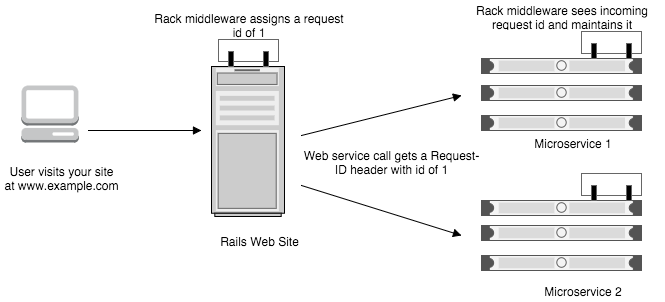

The diagram above was exported from draw.io. Its source (the exported page's mxGraphModel, read from the mxfile embedded in the PNG):
<mxGraphModel dx="975" dy="873" grid="1" gridSize="10" guides="1" tooltips="1" connect="1" arrows="1" fold="1" page="1" pageScale="1" pageWidth="826" pageHeight="1169" background="#ffffff" math="0">
  <root>
    <mxCell id="0" />
    <mxCell id="1" parent="0" />
    <mxCell id="6b21199b1f5a0f30-1" value="" style="strokeColor=#666666;html=1;verticalLabelPosition=bottom;labelBackgroundColor=#ffffff;verticalAlign=top;shadow=0;dashed=0;shape=mxgraph.rack.general.server_1;" vertex="1" parent="1">
      <mxGeometry x="220" y="201" width="73" height="150" as="geometry" />
    </mxCell>
    <mxCell id="6b21199b1f5a0f30-2" value="" style="strokeColor=#666666;html=1;labelPosition=right;align=left;spacingLeft=15;shadow=0;dashed=0;fillColor=#ffffff;shape=mxgraph.rack.general.1u_rack_server;" vertex="1" parent="1">
      <mxGeometry x="490" y="220" width="160" height="15" as="geometry" />
    </mxCell>
    <mxCell id="6b21199b1f5a0f30-3" value="" style="strokeColor=#666666;html=1;labelPosition=right;align=left;spacingLeft=15;shadow=0;dashed=0;fillColor=#ffffff;shape=mxgraph.rack.general.1u_rack_server;" vertex="1" parent="1">
      <mxGeometry x="490" y="193" width="160" height="15" as="geometry" />
    </mxCell>
    <mxCell id="6b21199b1f5a0f30-4" value="" style="strokeColor=#666666;html=1;labelPosition=right;align=left;spacingLeft=15;shadow=0;dashed=0;fillColor=#ffffff;shape=mxgraph.rack.general.1u_rack_server;" vertex="1" parent="1">
      <mxGeometry x="490" y="250" width="160" height="15" as="geometry" />
    </mxCell>
    <mxCell id="6b21199b1f5a0f30-5" value="" style="strokeColor=#666666;html=1;labelPosition=right;align=left;spacingLeft=15;shadow=0;dashed=0;fillColor=#ffffff;shape=mxgraph.rack.general.1u_rack_server;" vertex="1" parent="1">
      <mxGeometry x="490" y="335" width="160" height="15" as="geometry" />
    </mxCell>
    <mxCell id="6b21199b1f5a0f30-6" value="" style="strokeColor=#666666;html=1;labelPosition=right;align=left;spacingLeft=15;shadow=0;dashed=0;fillColor=#ffffff;shape=mxgraph.rack.general.1u_rack_server;" vertex="1" parent="1">
      <mxGeometry x="490" y="360" width="160" height="15" as="geometry" />
    </mxCell>
    <mxCell id="6b21199b1f5a0f30-7" value="" style="strokeColor=#666666;html=1;labelPosition=right;align=left;spacingLeft=15;shadow=0;dashed=0;fillColor=#ffffff;shape=mxgraph.rack.general.1u_rack_server;" vertex="1" parent="1">
      <mxGeometry x="490" y="390" width="160" height="15" as="geometry" />
    </mxCell>
    <mxCell id="6b21199b1f5a0f30-8" value="" style="html=1;verticalAlign=bottom;endArrow=block;" edge="1" parent="1">
      <mxGeometry width="80" relative="1" as="geometry">
        <mxPoint x="310" y="270" as="sourcePoint" />
        <mxPoint x="470" y="230" as="targetPoint" />
      </mxGeometry>
    </mxCell>
    <mxCell id="6b21199b1f5a0f30-9" value="" style="html=1;verticalAlign=bottom;endArrow=block;" edge="1" parent="1">
      <mxGeometry width="80" relative="1" as="geometry">
        <mxPoint x="310" y="320" as="sourcePoint" />
        <mxPoint x="470" y="370" as="targetPoint" />
      </mxGeometry>
    </mxCell>
    <mxCell id="6b21199b1f5a0f30-10" value="Rails Web Site" style="text;html=1;strokeColor=none;fillColor=none;align=center;verticalAlign=middle;whiteSpace=wrap;overflow=hidden;" vertex="1" parent="1">
      <mxGeometry x="200" y="345" width="133" height="60" as="geometry" />
    </mxCell>
    <mxCell id="6b21199b1f5a0f30-11" value="" style="dashed=0;html=1;shape=mxgraph.aws2.non-service_specific.client;strokeColor=none;" vertex="1" parent="1">
      <mxGeometry x="30" y="220" width="57" height="57" as="geometry" />
    </mxCell>
    <mxCell id="6b21199b1f5a0f30-12" value="" style="html=1;verticalAlign=bottom;endArrow=block;" edge="1" parent="1">
      <mxGeometry x="97" y="225" width="80" as="geometry">
        <mxPoint x="97" y="265" as="sourcePoint" />
        <mxPoint x="210" y="265" as="targetPoint" />
      </mxGeometry>
    </mxCell>
    <mxCell id="6b21199b1f5a0f30-13" value="&lt;div&gt;User visits your site at www.example.com&lt;/div&gt;" style="text;html=1;strokeColor=none;fillColor=none;align=center;verticalAlign=middle;whiteSpace=wrap;overflow=hidden;" vertex="1" parent="1">
      <mxGeometry x="10" y="277" width="120" height="70" as="geometry" />
    </mxCell>
    <mxCell id="6b21199b1f5a0f30-14" value="" style="strokeColor=#666666;html=1;labelPosition=right;align=left;spacingLeft=15;shadow=0;dashed=0;fillColor=#ffffff;shape=mxgraph.rackGeneral.channelBase;" vertex="1" parent="1">
      <mxGeometry x="227" y="174" width="60" height="27" as="geometry" />
    </mxCell>
    <mxCell id="6b21199b1f5a0f30-15" value="Rack middleware assigns a request id of 1" style="text;html=1;strokeColor=none;fillColor=none;align=center;verticalAlign=middle;whiteSpace=wrap;overflow=hidden;" vertex="1" parent="1">
      <mxGeometry x="156" y="144" width="203" height="30" as="geometry" />
    </mxCell>
    <mxCell id="6b21199b1f5a0f30-17" value="Web service call gets a Request-ID header with id of 1" style="text;html=1;strokeColor=none;fillColor=none;align=center;verticalAlign=middle;whiteSpace=wrap;overflow=hidden;" vertex="1" parent="1">
      <mxGeometry x="310" y="276" width="180" height="40" as="geometry" />
    </mxCell>
    <mxCell id="6b21199b1f5a0f30-18" value="" style="strokeColor=#666666;html=1;labelPosition=right;align=left;spacingLeft=15;shadow=0;dashed=0;fillColor=#ffffff;shape=mxgraph.rackGeneral.channelBase;" vertex="1" parent="1">
      <mxGeometry x="590" y="308" width="60" height="27" as="geometry" />
    </mxCell>
    <mxCell id="6b21199b1f5a0f30-19" value="" style="strokeColor=#666666;html=1;labelPosition=right;align=left;spacingLeft=15;shadow=0;dashed=0;fillColor=#ffffff;shape=mxgraph.rackGeneral.channelBase;" vertex="1" parent="1">
      <mxGeometry x="590" y="166" width="60" height="27" as="geometry" />
    </mxCell>
    <mxCell id="6b21199b1f5a0f30-20" value="Microservice 1" style="text;html=1;strokeColor=none;fillColor=none;align=center;verticalAlign=middle;whiteSpace=wrap;overflow=hidden;" vertex="1" parent="1">
      <mxGeometry x="520" y="267" width="120" height="20" as="geometry" />
    </mxCell>
    <mxCell id="6b21199b1f5a0f30-21" value="Microservice 2" style="text;html=1;strokeColor=none;fillColor=none;align=center;verticalAlign=middle;whiteSpace=wrap;overflow=hidden;" vertex="1" parent="1">
      <mxGeometry x="530" y="415" width="120" height="20" as="geometry" />
    </mxCell>
    <mxCell id="6b21199b1f5a0f30-22" value="Rack middleware sees incoming request id and maintains it" style="text;html=1;strokeColor=none;fillColor=none;align=center;verticalAlign=middle;whiteSpace=wrap;overflow=hidden;" vertex="1" parent="1">
      <mxGeometry x="469" y="136" width="203" height="30" as="geometry" />
    </mxCell>
  </root>
</mxGraphModel>